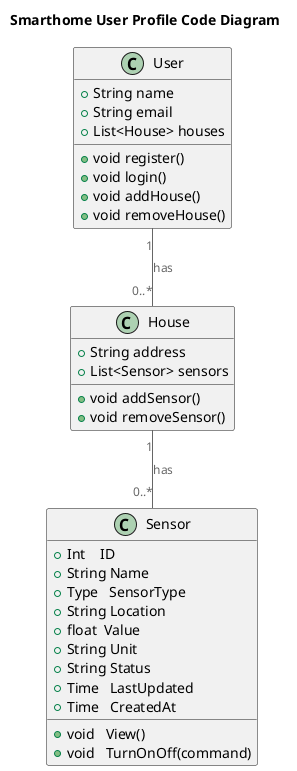

The diagram above was rendered by PlantUML. Its source (embedded in the PNG):
@startuml
title Smarthome User Profile Code Diagram

top to bottom direction

!includeurl https://raw.githubusercontent.com/RicardoNiepel/C4-PlantUML/master/C4_Component.puml

class User {
  +String name
  +String email
  +List<House> houses
  +void register()
  +void login()
  +void addHouse()
  +void removeHouse()
}

class Sensor {
    +Int    ID
    +String Name
    +Type   SensorType
    +String Location
    +float  Value
    +String Unit
    +String Status
    +Time   LastUpdated
    +Time   CreatedAt
    +void   View()
    +void   TurnOnOff(command)
}

class House {  
  +String address
  +List<Sensor> sensors
  +void addSensor()
  +void removeSensor()
}


User  "1" -- "0..*" House  : has
House "1" -- "0..*" Sensor : has

@enduml